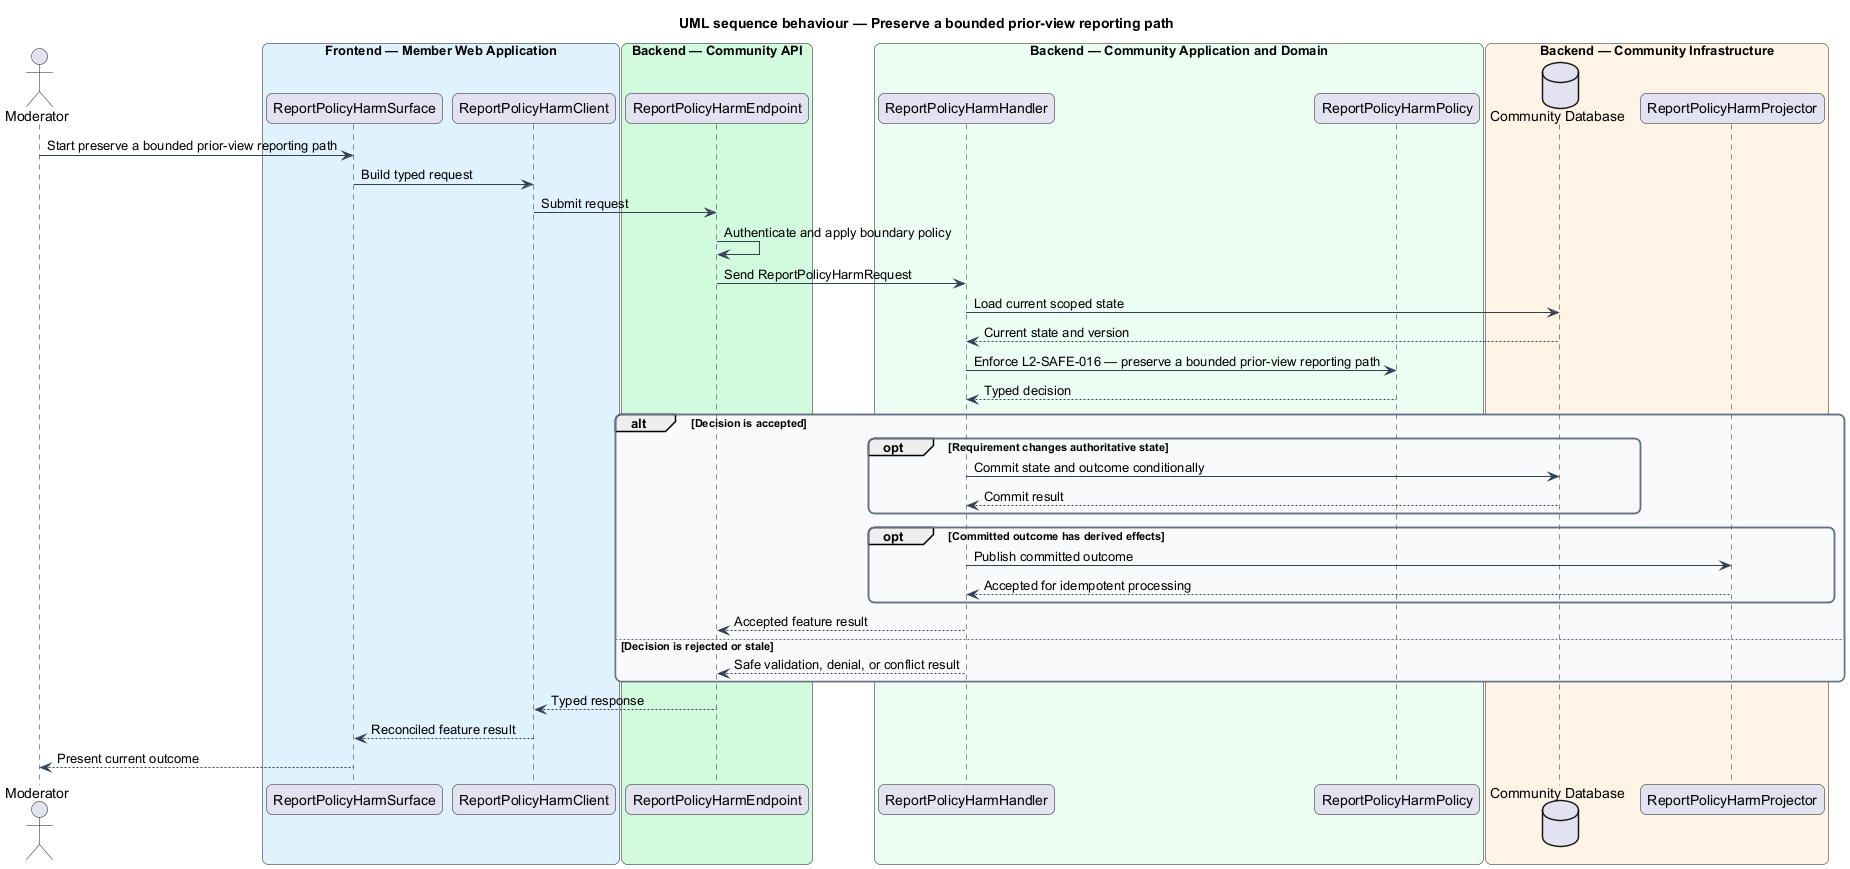

The diagram above was rendered by PlantUML. Its source (embedded in the PNG):
@startuml
title UML sequence behaviour — Preserve a bounded prior-view reporting path
skinparam backgroundColor #FFFFFF
skinparam shadowing false
skinparam roundcorner 12
skinparam defaultFontName Arial
skinparam ArrowColor #344054
skinparam rectangle {
  BorderColor #344054
  FontColor #101828
}
skinparam package {
  BorderColor #667085
  FontColor #101828
  BackgroundColor #F9FAFB
}
actor "Moderator" as actor
box "Frontend — Member Web Application" #E0F2FE
  participant "ReportPolicyHarmSurface" as surface
  participant "ReportPolicyHarmClient" as client
end box
box "Backend — Community API" #D1FADF
  participant "ReportPolicyHarmEndpoint" as endpoint
end box
box "Backend — Community Application and Domain" #ECFDF3
  participant "ReportPolicyHarmHandler" as handler
  participant "ReportPolicyHarmPolicy" as policy
end box
box "Backend — Community Infrastructure" #FFF4E5
  database "Community Database" as store
  participant "ReportPolicyHarmProjector" as projector
end box

actor -> surface : Start preserve a bounded prior-view reporting path
surface -> client : Build typed request
client -> endpoint : Submit request
endpoint -> endpoint : Authenticate and apply boundary policy
endpoint -> handler : Send ReportPolicyHarmRequest
handler -> store : Load current scoped state
store --> handler : Current state and version
handler -> policy : Enforce L2-SAFE-016 — preserve a bounded prior-view reporting path
policy --> handler : Typed decision
alt Decision is accepted
  opt Requirement changes authoritative state
    handler -> store : Commit state and outcome conditionally
    store --> handler : Commit result
  end
  opt Committed outcome has derived effects
    handler -> projector : Publish committed outcome
    projector --> handler : Accepted for idempotent processing
  end
  handler --> endpoint : Accepted feature result
else Decision is rejected or stale
  handler --> endpoint : Safe validation, denial, or conflict result
end
endpoint --> client : Typed response
client --> surface : Reconciled feature result
surface --> actor : Present current outcome
@enduml